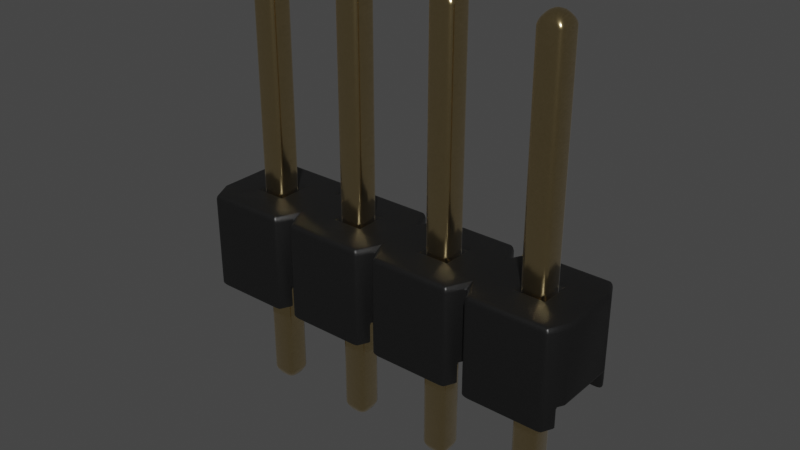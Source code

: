 # Source: PinHeader_1x4_P2.54mm_Drill1.1mm.blend  (saved by Blender 4.1.23; exported with 4.5.12 LTS)
import bpy
from mathutils import Matrix  # noqa: F401  (used for matrix-valued properties, if any)

bpy.ops.wm.read_factory_settings(use_empty=True)
scene = bpy.context.scene
scene.name = 'Scene'

# ---- collections
col_collection = bpy.data.collections.new('Collection'); scene.collection.children.link(col_collection)

# ---- materials (node trees are filled in below, after node groups)
mat_plastic_chip = bpy.data.materials.new('plastic_chip')
mat_plastic_chip.use_transparent_shadow = False
mat_plastic_chip.preview_render_type = 'CUBE'
mat_metal_goldpins_1 = bpy.data.materials.new('metal_goldpins_1')
mat_metal_goldpins_1.alpha_threshold = 0.0
mat_metal_goldpins_1.use_transparent_shadow = False
mat_metal_goldpins_1.preview_render_type = 'CUBE'
mat_metal_goldpins_1.diffuse_color = (0.5, 0.4018, 0.08046, 1.0)
mat_metal_goldpins_1.specular_color = (0.01, 0.05, 0.01)
mat_metal_goldpins_1.roughness = 0.5

# ---- node groups
ng_auto_smooth = bpy.data.node_groups.new('Auto Smooth', 'GeometryNodeTree')
_s = ng_auto_smooth.interface.new_socket(name='Geometry', in_out='OUTPUT', socket_type='NodeSocketGeometry')
_s = ng_auto_smooth.interface.new_socket(name='Geometry', in_out='INPUT', socket_type='NodeSocketGeometry')
_s = ng_auto_smooth.interface.new_socket(name='Angle', in_out='INPUT', socket_type='NodeSocketFloat')
_s.subtype = 'ANGLE'
_s.min_value = 0.0
_s.max_value = 3.142
ng_auto_smooth.is_modifier = True
_N = ng_auto_smooth.nodes; _L = ng_auto_smooth.links
n0 = _N.new('NodeGroupOutput'); n0.name = 'Group Output'; n0.location = (480, -100)
n1 = _N.new('NodeGroupInput'); n1.name = 'Group Input'; n1.location = (-420, -300)
n2 = _N.new('NodeGroupInput'); n2.name = 'Group Input.001'; n2.location = (-60, -100)
n3 = _N.new('GeometryNodeSetShadeSmooth'); n3.name = 'Set Shade Smooth'; n3.location = (120, -100)
n3.domain = 'EDGE'
n4 = _N.new('GeometryNodeSetShadeSmooth'); n4.name = 'Set Shade Smooth.001'; n4.location = (300, -100)
n5 = _N.new('GeometryNodeInputMeshEdgeAngle'); n5.name = 'Edge Angle'; n5.location = (-420, -220)
n6 = _N.new('GeometryNodeInputEdgeSmooth'); n6.name = 'Is Edge Smooth'; n6.location = (-60, -160)
n7 = _N.new('GeometryNodeInputShadeSmooth'); n7.name = 'Is Face Smooth'; n7.location = (-240, -340)
n8 = _N.new('FunctionNodeBooleanMath'); n8.name = 'Boolean Math'; n8.location = (-60, -220)
n9 = _N.new('FunctionNodeCompare'); n9.name = 'Compare'; n9.location = (-240, -180)
n9.operation = 'LESS_EQUAL'
_L.new(n5.outputs[0], n9.inputs[0])
_L.new(n4.outputs[0], n0.inputs[0])
_L.new(n1.outputs[1], n9.inputs[1])
_L.new(n9.outputs[0], n8.inputs[0])
_L.new(n7.outputs[0], n8.inputs[1])
_L.new(n2.outputs[0], n3.inputs[0])
_L.new(n6.outputs[0], n3.inputs[1])
_L.new(n3.outputs[0], n4.inputs[0])
_L.new(n8.outputs[0], n3.inputs[2])
n0.is_active_output = True

# ---- material node trees
mat_plastic_chip.use_nodes = True; mat_plastic_chip.node_tree.nodes.clear()
_N = mat_plastic_chip.node_tree.nodes; _L = mat_plastic_chip.node_tree.links
n0 = _N.new('ShaderNodeBsdfPrincipled'); n0.name = 'Principled BSDF'; n0.location = (10, 300)
n0.distribution = 'GGX'
n0.subsurface_method = 'BURLEY'
n0.inputs[0].default_value = (0.009312, 0.009312, 0.009312, 1.0)
n0.inputs[1].default_value = 0.1372
n0.inputs[2].default_value = 0.3706
n0.inputs[3].default_value = 1.45
n0.inputs[27].default_value = (0.0, 0.0, 0.0, 1.0)
n0.inputs[28].default_value = 1.0
n1 = _N.new('ShaderNodeOutputMaterial'); n1.name = 'Material Output'; n1.location = (300, 300)
n2 = _N.new('ShaderNodeTexNoise'); n2.name = 'Noise Texture'; n2.location = (-893, 54)
n2.inputs[2].default_value = 200.0
n2.inputs[3].default_value = 3.6
n2.inputs[4].default_value = 0.8375
n3 = _N.new('ShaderNodeBump'); n3.name = 'Bump'; n3.location = (-604, -53)
n3.inputs[0].default_value = 0.08
n3.inputs[1].default_value = 1.0
n3.inputs[2].default_value = 1.0
_L.new(n0.outputs[0], n1.inputs[0])
_L.new(n2.outputs[0], n3.inputs[3])
_L.new(n3.outputs[0], n0.inputs[5])
n1.is_active_output = True
mat_metal_goldpins_1.use_nodes = True; mat_metal_goldpins_1.node_tree.nodes.clear()
_N = mat_metal_goldpins_1.node_tree.nodes; _L = mat_metal_goldpins_1.node_tree.links
n0 = _N.new('ShaderNodeOutputMaterial'); n0.name = 'Material Output'; n0.location = (398, 300)
n1 = _N.new('ShaderNodeBsdfPrincipled'); n1.name = 'Principled BSDF'; n1.location = (108, 300)
n1.distribution = 'GGX'
n1.subsurface_method = 'BURLEY'
n1.inputs[1].default_value = 1.0
n1.inputs[2].default_value = 0.1841
n1.inputs[3].default_value = 1.45
n1.inputs[8].default_value = 1.0
n1.inputs[10].default_value = 0.02727
n1.inputs[13].default_value = 0.475
n1.inputs[20].default_value = 0.2891
n1.inputs[24].default_value = 0.03545
n1.inputs[27].default_value = (0.0, 0.0, 0.0, 1.0)
n1.inputs[28].default_value = 1.0
n2 = _N.new('ShaderNodeMapping'); n2.name = 'Mapping'; n2.location = (-783, 233)
n2.vector_type = 'VECTOR'
n2.inputs[3].default_value = (29.8, 40.0, 1.0)
n3 = _N.new('ShaderNodeTexCoord'); n3.name = 'Texture Coordinate'; n3.location = (-1071, 295)
n4 = _N.new('ShaderNodeTexNoise'); n4.name = 'Noise Texture'; n4.location = (-553, 188)
n4.inputs[3].default_value = 13.2
n4.inputs[4].default_value = 0.8833
n4.inputs[8].default_value = 4.0
n5 = _N.new('ShaderNodeValToRGB'); n5.name = 'ColorRamp'; n5.location = (-286, 264)
while len(n5.color_ramp.elements) > 1: n5.color_ramp.elements.remove(n5.color_ramp.elements[-1])
n5.color_ramp.elements[0].position = 0.3295; n5.color_ramp.elements[0].color = (0.9756, 0.7616, 0.4151, 1.0)
_e = n5.color_ramp.elements.new(0.8); _e.color = (0.2997, 0.2211, 0.05513, 1.0)
n6 = _N.new('ShaderNodeMix'); n6.name = 'Mix'; n6.location = (-62, 180)
n6.data_type = 'RGBA'
n6.inputs[0].default_value = 0.02727
n6.inputs[7].default_value = (0.5518, 0.2626, 0.03915, 1.0)
_L.new(n1.outputs[0], n0.inputs[0])
_L.new(n2.outputs[0], n4.inputs[0])
_L.new(n3.outputs[0], n2.inputs[0])
_L.new(n4.outputs[0], n5.inputs[0])
_L.new(n5.outputs[0], n6.inputs[6])
_L.new(n6.outputs[2], n1.inputs[0])
n0.is_active_output = True

# ---- world
world_world = bpy.data.worlds.new('World'); scene.world = world_world
world_world.use_nodes = True; world_world.node_tree.nodes.clear()
_N = world_world.node_tree.nodes; _L = world_world.node_tree.links
n0 = _N.new('ShaderNodeOutputWorld'); n0.name = 'World Output'; n0.location = (300, 300)
n1 = _N.new('ShaderNodeBackground'); n1.name = 'Background'; n1.location = (10, 300)
n1.inputs[0].default_value = (0.05088, 0.05088, 0.05088, 1.0)
_L.new(n1.outputs[0], n0.inputs[0])
n0.is_active_output = True
world_world.color = (0.05088, 0.05088, 0.05088)
world_world.use_sun_shadow = False
world_world.sun_shadow_jitter_overblur = 0.0

# ---- meshes
me_shape_9_indexedfaceset = bpy.data.meshes.new('SHAPE_9_IndexedFaceSet')
me_shape_9_indexedfaceset.from_pydata([(1.474, -2.98e-08, -0.3543), (0.5984, -2.98e-08, -0.5), (3.5, 1.0, -0.3031), (3.402, 1.0, -0.5), (2.598, 1.0, -0.5), (1.5, 1.0, 0.3031), (2.126, 1.0, -0.126), (1.874, 1.0, 0.126), (0.126, 1.0, -0.126), (0.874, 1.0, -0.126), (0.874, 1.0, 0.126), (2.874, 1.0, -0.126), (3.126, 1.0, 0.126), (0.4744, 0.1969, 0.3543), (-0.5, 0.1969, -0.3031), (0.5, 0.1969, -0.3031), (0.5256, 0.1969, -0.3543), (1.5, 0.1969, -0.3031), (2.474, 0.1969, -0.3543), (2.5, 0.1969, -0.3031), (2.526, 0.1969, -0.3543), (3.474, 0.1969, -0.3543), (3.5, 0.1969, -0.3031), (2.526, 0.1969, 0.3543), (2.474, 0.1969, 0.3543), (0.5256, 0.1969, 0.3543), (1.874, 0.1969, 0.126), (2.126, 0.1969, -0.126), (-0.126, 0.1969, -0.126), (-0.126, 0.1969, 0.126), (3.126, 0.1969, 0.126), (3.126, 0.1969, -0.126), (-0.4016, -2.98e-08, 0.5), (0.4744, -2.98e-08, 0.3543), (0.4016, -2.98e-08, 0.5), (0.5984, -2.98e-08, 0.5), (1.474, -2.98e-08, 0.3543), (3.474, -2.98e-08, 0.3543), (2.526, -2.98e-08, -0.3543), (2.402, -2.98e-08, -0.5), (1.526, -2.98e-08, -0.3543), (0.4016, -2.98e-08, -0.5), (3.5, 0.1969, 0.3031), (3.5, 1.0, 0.3031), (-0.5, 0.1969, 0.3031), (-0.4744, 0.1969, 0.3543), (-0.4744, -2.98e-08, 0.3543), (-0.4016, 1.0, 0.5), (-0.5, 1.0, 0.3031), (0.5, 0.1969, 0.3031), (0.5, 1.0, 0.3031), (0.4016, 1.0, 0.5), (0.5256, -2.98e-08, 0.3543), (1.402, -2.98e-08, 0.5), (1.474, 0.1969, 0.3543), (1.5, 0.1969, 0.3031), (1.402, 1.0, 0.5), (2.474, -2.98e-08, 0.3543), (2.402, -2.98e-08, 0.5), (2.5, 0.1969, 0.3031), (2.402, 1.0, 0.5), (2.526, -2.98e-08, 0.3543), (2.598, 1.0, 0.5), (2.5, 1.0, 0.3031), (3.402, -2.98e-08, 0.5), (3.474, 0.1969, 0.3543), (-0.5, 1.0, -0.3031), (-0.4016, 1.0, -0.5), (-0.4016, -2.98e-08, -0.5), (0.5984, 1.0, -0.5), (0.5, 1.0, -0.3031), (0.4016, 1.0, -0.5), (1.598, 1.0, -0.5), (1.5, 1.0, -0.3031), (1.402, -2.98e-08, -0.5), (1.402, 1.0, -0.5), (2.5, 1.0, -0.3031), (2.598, -2.98e-08, -0.5), (3.474, -2.98e-08, -0.3543), (3.402, -2.98e-08, -0.5), (0.126, 0.1969, 0.126), (0.126, 1.0, 0.126), (-0.126, 1.0, 0.126), (-0.126, 1.0, -0.126), (0.126, 0.1969, -0.126), (2.402, 1.0, -0.5), (1.598, -2.98e-08, -0.5), (2.598, -2.98e-08, 0.5), (3.402, 1.0, 0.5), (1.598, -2.98e-08, 0.5), (1.598, 1.0, 0.5), (0.5984, 1.0, 0.5), (1.526, 0.1969, 0.3543), (1.526, -2.98e-08, 0.3543), (-0.4744, -2.98e-08, -0.3543), (0.4744, -2.98e-08, -0.3543), (0.4744, 0.1969, -0.3543), (-0.4744, 0.1969, -0.3543), (0.5256, -2.98e-08, -0.3543), (1.474, 0.1969, -0.3543), (2.474, -2.98e-08, -0.3543), (1.526, 0.1969, -0.3543), (1.126, 0.1969, 0.126), (1.126, 1.0, 0.126), (1.126, 1.0, -0.126), (1.126, 0.1969, -0.126), (0.874, 0.1969, 0.126), (0.874, 0.1969, -0.126), (2.126, 1.0, 0.126), (2.126, 0.1969, 0.126), (1.874, 0.1969, -0.126), (1.874, 1.0, -0.126), (2.874, 1.0, 0.126), (2.874, 0.1969, 0.126), (3.126, 1.0, -0.126), (2.874, 0.1969, -0.126), (-0.126, -1.102, -0.126), (-0.126, -1.102, 0.126), (-0.04724, 3.362, 0.04724), (0.04724, 3.362, 0.04724), (-0.04724, 3.362, -0.04724), (0.126, -1.102, -0.126), (0.126, -1.102, 0.126), (0.126, 3.283, 0.126), (-0.126, 3.283, 0.126), (0.04724, 3.362, -0.04724), (0.126, 3.283, -0.126), (-0.126, 3.283, -0.126), (0.04724, -1.181, -0.04724), (-0.04724, -1.181, 0.04724), (-0.04724, -1.181, -0.04724), (0.04724, -1.181, 0.04724), (1.047, -1.181, -0.04724), (1.047, -1.181, 0.04724), (0.874, -1.102, -0.126), (0.9528, 3.362, 0.04724), (0.9528, 3.362, -0.04724), (0.874, 3.283, -0.126), (1.126, 3.283, 0.126), (0.874, 3.283, 0.126), (1.047, 3.362, 0.04724), (1.126, 3.283, -0.126), (1.047, 3.362, -0.04724), (1.126, -1.102, -0.126), (1.126, -1.102, 0.126), (0.874, -1.102, 0.126), (0.9528, -1.181, -0.04724), (0.9528, -1.181, 0.04724), (1.953, -1.181, -0.04724), (2.047, -1.181, -0.04724), (1.874, 3.283, -0.126), (1.953, 3.362, 0.04724), (1.953, 3.362, -0.04724), (1.874, -1.102, -0.126), (2.126, -1.102, -0.126), (2.126, -1.102, 0.126), (1.874, 3.283, 0.126), (2.047, 3.362, 0.04724), (2.126, 3.283, -0.126), (2.126, 3.283, 0.126), (2.047, 3.362, -0.04724), (2.047, -1.181, 0.04724), (1.953, -1.181, 0.04724), (1.874, -1.102, 0.126), (2.953, -1.181, -0.04724), (2.874, -1.102, 0.126), (2.953, 3.362, 0.04724), (3.126, -1.102, 0.126), (3.126, 3.283, 0.126), (2.874, 3.283, -0.126), (3.126, 3.283, -0.126), (3.126, -1.102, -0.126), (2.874, 3.283, 0.126), (3.047, 3.362, 0.04724), (3.047, 3.362, -0.04724), (2.953, 3.362, -0.04724), (2.874, -1.102, -0.126), (3.047, -1.181, -0.04724), (3.047, -1.181, 0.04724), (2.953, -1.181, 0.04724)], [], [(0, 98, 1), (74, 0, 1), (83, 67, 66), (8, 71, 67), (8, 67, 83), (82, 66, 48), (82, 83, 66), (47, 82, 48), (70, 71, 8), (81, 82, 47), (9, 69, 70), (50, 8, 81), (50, 70, 8), (51, 81, 47), (51, 50, 81), (104, 75, 69), (104, 69, 9), (10, 9, 70), (10, 70, 50), (91, 10, 50), (73, 75, 104), (103, 10, 91), (103, 73, 104), (111, 72, 73), (5, 73, 103), (56, 103, 91), (56, 5, 103), (6, 85, 72), (6, 72, 111), (7, 111, 73), (7, 73, 5), (90, 7, 5), (76, 85, 6), (11, 4, 76), (63, 76, 6), (63, 6, 108), (60, 7, 90), (60, 63, 108), (60, 108, 7), (114, 3, 4), (114, 4, 11), (112, 76, 63), (112, 11, 76), (62, 112, 63), (2, 3, 114), (12, 2, 114), (43, 2, 12), (88, 112, 62), (88, 43, 12), (88, 12, 112), (29, 45, 44), (14, 29, 44), (80, 45, 29), (28, 14, 97), (28, 29, 14), (13, 45, 80), (49, 13, 80), (84, 28, 97), (106, 25, 49), (15, 80, 84), (15, 49, 80), (15, 106, 49), (96, 84, 97), (96, 15, 84), (102, 25, 106), (107, 15, 16), (107, 106, 15), (54, 25, 102), (55, 54, 102), (105, 107, 16), (26, 92, 55), (17, 102, 105), (17, 55, 102), (99, 105, 16), (99, 17, 105), (109, 92, 26), (110, 17, 101), (110, 26, 55), (110, 55, 17), (24, 92, 109), (59, 24, 109), (113, 23, 59), (19, 59, 109), (19, 109, 27), (18, 27, 110), (18, 19, 27), (18, 110, 101), (115, 113, 59), (115, 59, 19), (115, 19, 20), (65, 23, 113), (65, 113, 30), (42, 65, 30), (31, 115, 20), (22, 42, 30), (22, 30, 31), (21, 22, 31), (21, 31, 20), (33, 32, 46), (33, 34, 32), (36, 35, 52), (36, 53, 35), (57, 89, 93), (57, 58, 89), (37, 87, 61), (37, 64, 87), (78, 38, 77), (79, 78, 77), (39, 100, 40), (39, 40, 86), (41, 95, 94), (41, 94, 68), (43, 22, 2), (43, 42, 22), (48, 66, 14), (48, 14, 44), (45, 46, 32), (48, 44, 45), (47, 48, 45), (47, 45, 32), (13, 34, 33), (51, 34, 13), (50, 13, 49), (50, 51, 13), (25, 52, 35), (50, 49, 25), (91, 50, 25), (91, 25, 35), (54, 53, 36), (56, 53, 54), (5, 54, 55), (5, 56, 54), (92, 93, 89), (5, 55, 92), (90, 5, 92), (90, 92, 89), (24, 58, 57), (60, 58, 24), (63, 24, 59), (63, 60, 24), (23, 61, 87), (63, 59, 23), (62, 63, 23), (62, 23, 87), (65, 64, 37), (88, 64, 65), (43, 65, 42), (43, 88, 65), (97, 68, 94), (67, 68, 97), (66, 97, 14), (66, 67, 97), (16, 1, 98), (69, 1, 16), (70, 16, 15), (70, 69, 16), (96, 95, 41), (70, 15, 96), (71, 70, 96), (71, 96, 41), (101, 86, 40), (72, 86, 101), (73, 101, 17), (73, 72, 101), (99, 0, 74), (73, 17, 99), (75, 73, 99), (75, 99, 74), (20, 77, 38), (4, 77, 20), (76, 20, 19), (76, 4, 20), (18, 100, 39), (76, 19, 18), (85, 76, 18), (85, 18, 39), (21, 78, 79), (2, 22, 21), (3, 2, 21), (3, 21, 79), (81, 8, 84), (81, 84, 80), (82, 81, 80), (82, 80, 29), (83, 82, 29), (83, 29, 28), (8, 83, 28), (8, 28, 84), (4, 3, 79), (4, 79, 77), (72, 85, 39), (72, 39, 86), (69, 75, 74), (69, 74, 1), (67, 71, 41), (67, 41, 68), (64, 88, 62), (64, 62, 87), (58, 60, 90), (58, 90, 89), (53, 56, 91), (53, 91, 35), (34, 51, 47), (34, 47, 32), (33, 46, 45), (13, 33, 45), (36, 52, 25), (54, 36, 25), (57, 93, 92), (24, 57, 92), (37, 61, 23), (65, 37, 23), (95, 96, 97), (95, 97, 94), (0, 99, 16), (0, 16, 98), (18, 101, 40), (100, 18, 40), (21, 20, 38), (78, 21, 38), (103, 104, 105), (103, 105, 102), (10, 103, 102), (10, 102, 106), (9, 10, 106), (9, 106, 107), (104, 9, 107), (104, 107, 105), (108, 6, 27), (108, 27, 109), (7, 108, 109), (7, 109, 26), (111, 7, 26), (111, 26, 110), (6, 111, 110), (6, 110, 27), (12, 114, 31), (12, 31, 30), (112, 12, 30), (112, 30, 113), (11, 112, 113), (11, 113, 115), (114, 11, 115), (114, 115, 31), (151, 157, 160, 152), (118, 119, 125, 120), (124, 123, 119, 118), (150, 156, 151, 152), (144, 145, 147, 133), (169, 170, 171, 176), (131, 128, 121, 122), (148, 149, 161, 162), (143, 132, 146, 134), (138, 144, 143, 141), (117, 124, 127, 116), (126, 125, 119, 123), (161, 155, 163, 162), (178, 177, 171, 167), (133, 132, 143, 144), (121, 128, 130, 116), (153, 154, 149, 148), (122, 117, 129, 131), (164, 179, 165, 176), (139, 138, 140, 135), (165, 172, 169, 176), (142, 141, 137, 136), (167, 168, 172, 165), (169, 172, 166, 175), (135, 140, 142, 136), (127, 126, 121, 116), (171, 177, 164, 176), (130, 129, 117, 116), (172, 168, 173, 166), (148, 162, 163, 153), (137, 139, 135, 136), (145, 139, 137, 134), (144, 138, 139, 145), (146, 132, 133, 147), (122, 123, 124, 117), (166, 173, 174, 175), (130, 128, 131, 129), (168, 167, 171, 170), (123, 122, 121, 126), (159, 155, 154, 158), (156, 159, 157, 151), (150, 158, 154, 153), (155, 161, 149, 154), (160, 158, 150, 152), (164, 177, 178, 179), (155, 159, 156, 163), (158, 160, 157, 159), (163, 156, 150, 153), (170, 174, 173, 168), (125, 126, 127, 120), (137, 141, 143, 134), (146, 147, 145, 134), (174, 170, 169, 175), (167, 165, 179, 178), (141, 142, 140, 138), (127, 124, 118, 120)])
me_shape_9_indexedfaceset.polygons.foreach_set('use_smooth', [True] * 300)
me_shape_9_indexedfaceset.polygons.foreach_set('material_index', [0, 0, 0, 0, 0, 0, 0, 0, 0, 0, 0, 0, 0, 0, 0, 0, 0, 0, 0, 0, 0, 0, 0, 0, 0, 0, 0, 0, 0, 0, 0, 0, 0, 0, 0, 0, 0, 0, 0, 0, 0, 0, 0, 0, 0, 0, 0, 0, 0, 0, 0, 0, 0, 0, 0, 0, 0, 0, 0, 0, 0, 0, 0, 0, 0, 0, 0, 0, 0, 0, 0, 0, 0, 0, 0, 0, 0, 0, 0, 0, 0, 0, 0, 0, 0, 0, 0, 0, 0, 0, 0, 0, 0, 0, 0, 0, 0, 0, 0, 0, 0, 0, 0, 0, 0, 0, 0, 0, 0, 0, 0, 0, 0, 0, 0, 0, 0, 0, 0, 0, 0, 0, 0, 0, 0, 0, 0, 0, 0, 0, 0, 0, 0, 0, 0, 0, 0, 0, 0, 0, 0, 0, 0, 0, 0, 0, 0, 0, 0, 0, 0, 0, 0, 0, 0, 0, 0, 0, 0, 0, 0, 0, 0, 0, 0, 0, 0, 0, 0, 0, 0, 0, 0, 0, 0, 0, 0, 0, 0, 0, 0, 0, 0, 0, 0, 0, 0, 0, 0, 0, 0, 0, 0, 0, 0, 0, 0, 0, 0, 0, 0, 0, 0, 0, 0, 0, 0, 0, 0, 0, 0, 0, 0, 0, 0, 0, 0, 0, 0, 0, 0, 0, 0, 0, 0, 0, 0, 0, 0, 0, 0, 0, 0, 0, 0, 0, 0, 0, 0, 0, 0, 0, 0, 0, 1, 1, 1, 1, 1, 1, 1, 1, 1, 1, 1, 1, 1, 1, 1, 1, 1, 1, 1, 1, 1, 1, 1, 1, 1, 1, 1, 1, 1, 1, 1, 1, 1, 1, 1, 1, 1, 1, 1, 1, 1, 1, 1, 1, 1, 1, 1, 1, 1, 1, 1, 1, 1, 1, 1, 1])
_k = set([(116, 127), (117, 124), (121, 126), (122, 123), (134, 137), (138, 144), (139, 145), (141, 143), (150, 153), (154, 158), (155, 159), (156, 163), (165, 172), (167, 168), (169, 176), (170, 171)])
me_shape_9_indexedfaceset.attributes.new('sharp_edge', 'BOOLEAN', 'EDGE').data.foreach_set('value', [ (min(e.vertices), max(e.vertices)) in _k for e in me_shape_9_indexedfaceset.edges])
_uv = me_shape_9_indexedfaceset.uv_layers.new(name='UVMap')
_uv.uv.foreach_set('vector', [1.0, 1.0, 0.0, 1.0, 0.07676, 0.0, 0.9232, 0.0, 1.0, 1.0, 0.07676, 0.0, 0.0935, 0.374, 0.02461, 0.0, 0.0, 0.1969, 0.1565, 0.374, 0.2254, 0.0, 0.02461, 0.0, 0.1565, 0.374, 0.02461, 0.0, 0.0935, 0.374, 0.0935, 0.626, 0.0, 0.1969, 0.0, 0.8031, 0.0935, 0.626, 0.0935, 0.374, 0.0, 0.1969, 0.02461, 1.0, 0.0935, 0.626, 0.0, 0.8031, 0.25, 0.1969, 0.2254, 0.0, 0.1565, 0.374, 0.1565, 0.626, 0.0935, 0.626, 0.02461, 1.0, 0.3435, 0.374, 0.2746, 0.0, 0.25, 0.1969, 0.25, 0.8031, 0.1565, 0.374, 0.1565, 0.626, 0.25, 0.8031, 0.25, 0.1969, 0.1565, 0.374, 0.2254, 1.0, 0.1565, 0.626, 0.02461, 1.0, 0.2254, 1.0, 0.25, 0.8031, 0.1565, 0.626, 0.4065, 0.374, 0.4754, 0.0, 0.2746, 0.0, 0.4065, 0.374, 0.2746, 0.0, 0.3435, 0.374, 0.3435, 0.626, 0.3435, 0.374, 0.25, 0.1969, 0.3435, 0.626, 0.25, 0.1969, 0.25, 0.8031, 0.2746, 1.0, 0.3435, 0.626, 0.25, 0.8031, 0.5, 0.1969, 0.4754, 0.0, 0.4065, 0.374, 0.4065, 0.626, 0.3435, 0.626, 0.2746, 1.0, 0.4065, 0.626, 0.5, 0.1969, 0.4065, 0.374, 0.5935, 0.374, 0.5246, 0.0, 0.5, 0.1969, 0.5, 0.8031, 0.5, 0.1969, 0.4065, 0.626, 0.4754, 1.0, 0.4065, 0.626, 0.2746, 1.0, 0.4754, 1.0, 0.5, 0.8031, 0.4065, 0.626, 0.6565, 0.374, 0.7254, 0.0, 0.5246, 0.0, 0.6565, 0.374, 0.5246, 0.0, 0.5935, 0.374, 0.5935, 0.626, 0.5935, 0.374, 0.5, 0.1969, 0.5935, 0.626, 0.5, 0.1969, 0.5, 0.8031, 0.5246, 1.0, 0.5935, 0.626, 0.5, 0.8031, 0.75, 0.1969, 0.7254, 0.0, 0.6565, 0.374, 0.8435, 0.374, 0.7746, 0.0, 0.75, 0.1969, 0.75, 0.8031, 0.75, 0.1969, 0.6565, 0.374, 0.75, 0.8031, 0.6565, 0.374, 0.6565, 0.626, 0.7254, 1.0, 0.5935, 0.626, 0.5246, 1.0, 0.7254, 1.0, 0.75, 0.8031, 0.6565, 0.626, 0.7254, 1.0, 0.6565, 0.626, 0.5935, 0.626, 0.9065, 0.374, 0.9754, 0.0, 0.7746, 0.0, 0.9065, 0.374, 0.7746, 0.0, 0.8435, 0.374, 0.8435, 0.626, 0.75, 0.1969, 0.75, 0.8031, 0.8435, 0.626, 0.8435, 0.374, 0.75, 0.1969, 0.7746, 1.0, 0.8435, 0.626, 0.75, 0.8031, 1.0, 0.1969, 0.9754, 0.0, 0.9065, 0.374, 0.9065, 0.626, 1.0, 0.1969, 0.9065, 0.374, 1.0, 0.8031, 1.0, 0.1969, 0.9065, 0.626, 0.9754, 1.0, 0.8435, 0.626, 0.7746, 1.0, 0.9754, 1.0, 1.0, 0.8031, 0.9065, 0.626, 0.9754, 1.0, 0.9065, 0.626, 0.8435, 0.626, 0.0935, 0.6778, 0.006398, 1.0, 0.0, 0.9278, 0.0, 0.07222, 0.0935, 0.6778, 0.0, 0.9278, 0.1565, 0.6778, 0.006398, 1.0, 0.0935, 0.6778, 0.0935, 0.3222, 0.0, 0.07222, 0.006398, 0.0, 0.0935, 0.3222, 0.0935, 0.6778, 0.0, 0.07222, 0.2436, 1.0, 0.006398, 1.0, 0.1565, 0.6778, 0.25, 0.9278, 0.2436, 1.0, 0.1565, 0.6778, 0.1565, 0.3222, 0.0935, 0.3222, 0.006398, 0.0, 0.3435, 0.6778, 0.2564, 1.0, 0.25, 0.9278, 0.25, 0.07222, 0.1565, 0.6778, 0.1565, 0.3222, 0.25, 0.07222, 0.25, 0.9278, 0.1565, 0.6778, 0.25, 0.07222, 0.3435, 0.6778, 0.25, 0.9278, 0.2436, 0.0, 0.1565, 0.3222, 0.006398, 0.0, 0.2436, 0.0, 0.25, 0.07222, 0.1565, 0.3222, 0.4065, 0.6778, 0.2564, 1.0, 0.3435, 0.6778, 0.3435, 0.3222, 0.25, 0.07222, 0.2564, 0.0, 0.3435, 0.3222, 0.3435, 0.6778, 0.25, 0.07222, 0.4936, 1.0, 0.2564, 1.0, 0.4065, 0.6778, 0.5, 0.9278, 0.4936, 1.0, 0.4065, 0.6778, 0.4065, 0.3222, 0.3435, 0.3222, 0.2564, 0.0, 0.5935, 0.6778, 0.5064, 1.0, 0.5, 0.9278, 0.5, 0.07222, 0.4065, 0.6778, 0.4065, 0.3222, 0.5, 0.07222, 0.5, 0.9278, 0.4065, 0.6778, 0.4936, 0.0, 0.4065, 0.3222, 0.2564, 0.0, 0.4936, 0.0, 0.5, 0.07222, 0.4065, 0.3222, 0.6565, 0.6778, 0.5064, 1.0, 0.5935, 0.6778, 0.5935, 0.3222, 0.5, 0.07222, 0.5064, 0.0, 0.5935, 0.3222, 0.5935, 0.6778, 0.5, 0.9278, 0.5935, 0.3222, 0.5, 0.9278, 0.5, 0.07222, 0.7436, 1.0, 0.5064, 1.0, 0.6565, 0.6778, 0.75, 0.9278, 0.7436, 1.0, 0.6565, 0.6778, 0.8435, 0.6778, 0.7564, 1.0, 0.75, 0.9278, 0.75, 0.07222, 0.75, 0.9278, 0.6565, 0.6778, 0.75, 0.07222, 0.6565, 0.6778, 0.6565, 0.3222, 0.7436, 0.0, 0.6565, 0.3222, 0.5935, 0.3222, 0.7436, 0.0, 0.75, 0.07222, 0.6565, 0.3222, 0.7436, 0.0, 0.5935, 0.3222, 0.5064, 0.0, 0.8435, 0.3222, 0.8435, 0.6778, 0.75, 0.9278, 0.8435, 0.3222, 0.75, 0.9278, 0.75, 0.07222, 0.8435, 0.3222, 0.75, 0.07222, 0.7564, 0.0, 0.9936, 1.0, 0.7564, 1.0, 0.8435, 0.6778, 0.9936, 1.0, 0.8435, 0.6778, 0.9065, 0.6778, 1.0, 0.9278, 0.9936, 1.0, 0.9065, 0.6778, 0.9065, 0.3222, 0.8435, 0.3222, 0.7564, 0.0, 1.0, 0.07222, 1.0, 0.9278, 0.9065, 0.6778, 1.0, 0.07222, 0.9065, 0.6778, 0.9065, 0.3222, 0.9936, 0.0, 1.0, 0.07222, 0.9065, 0.3222, 0.9936, 0.0, 0.9065, 0.3222, 0.7564, 0.0, 1.0, 0.0, 0.07676, 1.0, 0.0, 0.0, 1.0, 0.0, 0.9232, 1.0, 0.07676, 1.0, 1.0, 0.0, 0.07676, 1.0, 0.0, 0.0, 1.0, 0.0, 0.9232, 1.0, 0.07676, 1.0, 1.0, 0.0, 0.07676, 1.0, 0.0, 0.0, 1.0, 0.0, 0.9232, 1.0, 0.07676, 1.0, 1.0, 0.0, 0.07676, 1.0, 0.0, 0.0, 1.0, 0.0, 0.9232, 1.0, 0.07676, 1.0, 1.0, 1.0, 0.0, 1.0, 0.07676, 0.0, 0.9232, 0.0, 1.0, 1.0, 0.07676, 0.0, 0.9232, 0.0, 1.0, 1.0, 0.0, 1.0, 0.9232, 0.0, 0.0, 1.0, 0.07676, 0.0, 0.9232, 0.0, 1.0, 1.0, 0.0, 1.0, 0.9232, 0.0, 0.0, 1.0, 0.07676, 0.0, 1.0, 1.0, 0.0, 0.0, 1.0, 0.0, 1.0, 1.0, 0.0, 1.0, 0.0, 0.0, 1.0, 1.0, 1.0, 0.0, 0.0, 0.0, 1.0, 1.0, 0.0, 0.0, 0.0, 1.0, 0.1969, 0.26, 0.0, 0.26, 0.0, 1.0, 1.0, 0.0, 0.1969, 0.0, 0.1969, 0.26, 1.0, 1.0, 1.0, 0.0, 0.1969, 0.26, 1.0, 1.0, 0.1969, 0.26, 0.0, 1.0, 0.1969, 0.26, 0.0, 1.0, 0.0, 0.26, 1.0, 1.0, 0.0, 1.0, 0.1969, 0.26, 1.0, 0.0, 0.1969, 0.26, 0.1969, 0.0, 1.0, 0.0, 1.0, 1.0, 0.1969, 0.26, 0.1969, 0.26, 0.0, 0.26, 0.0, 1.0, 1.0, 0.0, 0.1969, 0.0, 0.1969, 0.26, 1.0, 1.0, 1.0, 0.0, 0.1969, 0.26, 1.0, 1.0, 0.1969, 0.26, 0.0, 1.0, 0.1969, 0.26, 0.0, 1.0, 0.0, 0.26, 1.0, 1.0, 0.0, 1.0, 0.1969, 0.26, 1.0, 0.0, 0.1969, 0.26, 0.1969, 0.0, 1.0, 0.0, 1.0, 1.0, 0.1969, 0.26, 0.1969, 0.26, 0.0, 0.26, 0.0, 1.0, 1.0, 0.0, 0.1969, 0.0, 0.1969, 0.26, 1.0, 1.0, 1.0, 0.0, 0.1969, 0.26, 1.0, 1.0, 0.1969, 0.26, 0.0, 1.0, 0.1969, 0.26, 0.0, 1.0, 0.0, 0.26, 1.0, 1.0, 0.0, 1.0, 0.1969, 0.26, 1.0, 0.0, 0.1969, 0.26, 0.1969, 0.0, 1.0, 0.0, 1.0, 1.0, 0.1969, 0.26, 0.1969, 0.26, 0.0, 0.26, 0.0, 1.0, 1.0, 0.0, 0.1969, 0.0, 0.1969, 0.26, 1.0, 1.0, 1.0, 0.0, 0.1969, 0.26, 1.0, 1.0, 0.1969, 0.26, 0.0, 1.0, 0.1969, 0.26, 0.0, 1.0, 0.0, 0.26, 1.0, 1.0, 0.0, 1.0, 0.1969, 0.26, 1.0, 0.0, 0.1969, 0.26, 0.1969, 0.0, 1.0, 0.0, 1.0, 1.0, 0.1969, 0.26, 0.1969, 0.74, 0.0, 0.0, 0.0, 0.74, 1.0, 0.0, 0.0, 0.0, 0.1969, 0.74, 1.0, 1.0, 0.1969, 0.74, 0.1969, 1.0, 1.0, 1.0, 1.0, 0.0, 0.1969, 0.74, 0.1969, 0.74, 0.0, 0.0, 0.0, 0.74, 1.0, 0.0, 0.0, 0.0, 0.1969, 0.74, 1.0, 1.0, 0.1969, 0.74, 0.1969, 1.0, 1.0, 1.0, 1.0, 0.0, 0.1969, 0.74, 0.1969, 0.74, 0.0, 0.74, 0.0, 0.0, 1.0, 1.0, 0.1969, 1.0, 0.1969, 0.74, 1.0, 0.0, 1.0, 1.0, 0.1969, 0.74, 1.0, 0.0, 0.1969, 0.74, 0.0, 0.0, 0.1969, 0.74, 0.0, 0.0, 0.0, 0.74, 1.0, 0.0, 0.0, 0.0, 0.1969, 0.74, 1.0, 1.0, 0.1969, 0.74, 0.1969, 1.0, 1.0, 1.0, 1.0, 0.0, 0.1969, 0.74, 0.1969, 0.74, 0.0, 0.74, 0.0, 0.0, 1.0, 1.0, 0.1969, 1.0, 0.1969, 0.74, 1.0, 0.0, 1.0, 1.0, 0.1969, 0.74, 1.0, 0.0, 0.1969, 0.74, 0.0, 0.0, 0.1969, 0.74, 0.0, 0.0, 0.0, 0.74, 1.0, 0.0, 0.0, 0.0, 0.1969, 0.74, 1.0, 1.0, 0.1969, 0.74, 0.1969, 1.0, 1.0, 1.0, 1.0, 0.0, 0.1969, 0.74, 0.1969, 0.74, 0.0, 0.74, 0.0, 0.0, 1.0, 1.0, 0.1969, 1.0, 0.1969, 0.74, 1.0, 0.0, 1.0, 1.0, 0.1969, 0.74, 1.0, 0.0, 0.1969, 0.74, 0.0, 0.0, 0.1969, 0.74, 0.0, 0.74, 0.0, 0.0, 1.0, 1.0, 0.1969, 1.0, 0.1969, 0.74, 1.0, 0.0, 1.0, 1.0, 0.1969, 0.74, 1.0, 0.0, 0.1969, 0.74, 0.0, 0.0, 1.0, 1.0, 1.0, 0.0, 0.0, 0.0, 1.0, 1.0, 0.0, 0.0, 0.0, 1.0, 1.0, 0.0, 1.0, 1.0, 0.0, 1.0, 1.0, 0.0, 0.0, 1.0, 0.0, 0.0, 1.0, 0.0, 1.0, 1.0, 0.0, 1.0, 1.0, 0.0, 0.0, 1.0, 0.0, 0.0, 1.0, 1.0, 1.0, 0.0, 0.0, 0.0, 1.0, 1.0, 0.0, 0.0, 0.0, 1.0, 1.0, 0.0, 1.0, 1.0, 0.0, 1.0, 1.0, 0.0, 0.0, 1.0, 0.0, 0.0, 1.0, 0.0, 1.0, 1.0, 0.0, 1.0, 1.0, 0.0, 0.0, 1.0, 0.0, 0.0, 1.0, 0.0, 1.0, 1.0, 0.0, 1.0, 1.0, 0.0, 0.0, 1.0, 0.0, 0.0, 1.0, 0.0, 1.0, 1.0, 0.0, 1.0, 1.0, 0.0, 0.0, 1.0, 0.0, 0.0, 0.0, 1.0, 1.0, 1.0, 1.0, 0.0, 0.0, 1.0, 1.0, 0.0, 0.0, 0.0, 0.0, 1.0, 1.0, 1.0, 1.0, 0.0, 0.0, 1.0, 1.0, 0.0, 0.0, 0.0, 0.0, 1.0, 1.0, 1.0, 1.0, 0.0, 0.0, 1.0, 1.0, 0.0, 0.0, 0.0, 0.0, 1.0, 1.0, 1.0, 1.0, 0.0, 0.0, 1.0, 1.0, 0.0, 0.0, 0.0, 1.0, 0.0, 0.0, 0.0, 0.0, 1.0, 1.0, 1.0, 1.0, 0.0, 0.0, 1.0, 1.0, 0.0, 0.0, 0.0, 0.0, 1.0, 1.0, 1.0, 1.0, 0.0, 0.0, 1.0, 1.0, 0.0, 0.0, 0.0, 0.0, 1.0, 1.0, 1.0, 1.0, 0.0, 0.0, 1.0, 1.0, 0.0, 0.0, 0.0, 0.0, 1.0, 1.0, 1.0, 1.0, 0.0, 0.0, 1.0, 1.0, 0.0, 1.0, 1.0, 0.0, 1.0, 1.0, 0.0, 0.0, 1.0, 0.0, 0.0, 1.0, 0.0, 1.0, 1.0, 0.0, 1.0, 1.0, 0.0, 0.0, 1.0, 0.0, 0.0, 1.0, 1.0, 0.0, 1.0, 0.0, 0.0, 1.0, 0.0, 1.0, 1.0, 0.0, 0.0, 1.0, 1.0, 0.0, 1.0, 0.0, 0.0, 1.0, 0.0, 1.0, 1.0, 0.0, 0.0, 1.0, 1.0, 1.0, 0.0, 0.0, 0.0, 1.0, 1.0, 0.0, 0.0, 0.0, 1.0, 1.0, 0.0, 1.0, 1.0, 0.0, 1.0, 1.0, 0.0, 0.0, 1.0, 0.0, 0.0, 1.0, 0.0, 1.0, 1.0, 0.0, 1.0, 1.0, 0.0, 0.0, 1.0, 0.0, 0.0, 1.0, 1.0, 1.0, 0.0, 0.0, 0.0, 1.0, 1.0, 0.0, 0.0, 0.0, 1.0, 1.0, 1.0, 1.0, 0.0, 0.0, 0.0, 1.0, 1.0, 0.0, 0.0, 0.0, 1.0, 1.0, 0.0, 1.0, 1.0, 0.0, 1.0, 1.0, 0.0, 0.0, 1.0, 0.0, 0.0, 1.0, 0.0, 1.0, 1.0, 0.0, 1.0, 1.0, 0.0, 0.0, 1.0, 0.0, 0.0, 1.0, 1.0, 1.0, 0.0, 0.0, 0.0, 1.0, 1.0, 0.0, 0.0, 0.0, 1.0, 1.0, 1.0, 1.0, 0.0, 0.0, 0.0, 1.0, 1.0, 0.0, 0.0, 0.0, 1.0, 1.0, 0.0, 1.0, 1.0, 0.0, 1.0, 1.0, 0.0, 0.0, 1.0, 0.0, 0.0, 1.0, 0.0, 1.0, 1.0, 0.0, 1.0, 1.0, 0.0, 0.0, 1.0, 0.0, 0.0, 1.0, 1.0, 1.0, 0.0, 0.0, 0.0, 1.0, 1.0, 0.0, 0.0, 0.0, 1.0, 0.0, 1.0, 1.0, 1.0, 1.0, 0.0, 0.0, 0.0, 0.0, 1.0, 1.0, 1.0, 1.0, 0.0, 0.0, 0.0, 0.0, 1.0, 1.0, 1.0, 0.6875, 0.0, 0.3125, 0.0, 0.0, 0.0, 1.0, 0.0, 0.6875, 1.0, 0.3125, 1.0, 1.0, 1.0, 0.0, 1.0, 0.3125, 0.0, 0.6875, 0.0, 0.0, 0.0, 0.0, 1.0, 1.0, 1.0, 1.0, 0.0, 0.6875, 0.0, 0.3125, 0.0, 0.0, 1.0, 1.0, 1.0, 0.0, 0.0, 1.0, 0.0, 1.0, 1.0, 0.0, 1.0, 1.0, 0.0, 0.6875, 1.0, 0.3125, 1.0, 0.0, 0.0, 0.0, 1.0, 1.0, 1.0, 1.0, 0.0, 0.0, 0.0, 1.0, 1.0, 0.0, 1.0, 0.0, 0.0, 1.0, 0.0, 0.0, 1.0, 0.3125, 0.0, 0.6875, 0.0, 1.0, 1.0, 0.6875, 0.0, 1.0, 1.0, 0.0, 1.0, 0.3125, 0.0, 0.6875, 0.0, 0.3125, 0.0, 0.0, 1.0, 1.0, 1.0, 0.6875, 0.0, 0.3125, 0.0, 0.0, 1.0, 1.0, 1.0, 1.0, 0.0, 0.6875, 1.0, 0.3125, 1.0, 0.0, 0.0, 0.0, 0.0, 1.0, 0.0, 0.6875, 1.0, 0.3125, 1.0, 1.0, 1.0, 0.0, 1.0, 0.3125, 0.0, 0.6875, 0.0, 0.3125, 1.0, 0.6875, 1.0, 1.0, 0.0, 0.0, 0.0, 0.0, 1.0, 1.0, 1.0, 0.6875, 0.0, 0.3125, 0.0, 1.0, 1.0, 0.0, 1.0, 0.0, 0.0, 1.0, 0.0, 0.6875, 1.0, 1.0, 0.0, 0.0, 0.0, 0.3125, 1.0, 1.0, 1.0, 0.0, 1.0, 0.0, 0.0, 1.0, 0.0, 0.0, 0.0, 1.0, 0.0, 0.6875, 1.0, 0.3125, 1.0, 0.0, 1.0, 1.0, 1.0, 1.0, 0.0, 0.0, 0.0, 0.0, 0.0, 0.0, 1.0, 1.0, 1.0, 1.0, 0.0, 1.0, 0.0, 0.6875, 1.0, 0.3125, 1.0, 0.0, 0.0, 0.3125, 1.0, 0.6875, 1.0, 1.0, 0.0, 0.0, 0.0, 0.0, 1.0, 1.0, 1.0, 0.6875, 0.0, 0.3125, 0.0, 0.3125, 1.0, 0.6875, 1.0, 1.0, 0.0, 0.0, 0.0, 0.0, 0.0, 1.0, 0.0, 0.6875, 1.0, 0.3125, 1.0, 1.0, 1.0, 0.0, 1.0, 0.0, 0.0, 1.0, 0.0, 1.0, 1.0, 0.0, 1.0, 0.0, 0.0, 1.0, 0.0, 0.0, 0.0, 1.0, 0.0, 1.0, 1.0, 0.0, 1.0, 1.0, 1.0, 0.0, 1.0, 0.0, 0.0, 1.0, 0.0, 0.0, 1.0, 1.0, 1.0, 1.0, 0.0, 0.0, 0.0, 0.0, 0.0, 1.0, 0.0, 1.0, 1.0, 0.0, 1.0, 0.0, 1.0, 1.0, 1.0, 1.0, 0.0, 0.0, 0.0, 0.0, 1.0, 1.0, 1.0, 1.0, 0.0, 0.0, 0.0, 0.0, 1.0, 1.0, 1.0, 1.0, 0.0, 0.0, 0.0, 0.0, 1.0, 1.0, 1.0, 0.6875, 0.0, 0.3125, 0.0, 0.0, 0.0, 0.0, 1.0, 1.0, 1.0, 1.0, 0.0, 1.0, 1.0, 0.6875, 0.0, 0.3125, 0.0, 0.0, 1.0, 0.6875, 1.0, 1.0, 0.0, 0.0, 0.0, 0.3125, 1.0, 0.0, 0.0, 1.0, 0.0, 1.0, 1.0, 0.0, 1.0, 1.0, 1.0, 0.0, 1.0, 0.0, 0.0, 1.0, 0.0, 0.0, 1.0, 0.3125, 0.0, 0.6875, 0.0, 1.0, 1.0, 1.0, 1.0, 0.0, 1.0, 0.0, 0.0, 1.0, 0.0, 0.0, 1.0, 0.3125, 0.0, 0.6875, 0.0, 1.0, 1.0, 0.6875, 1.0, 1.0, 0.0, 0.0, 0.0, 0.3125, 1.0, 0.0, 0.0, 0.0, 1.0, 1.0, 1.0, 1.0, 0.0, 0.3125, 1.0, 0.6875, 1.0, 1.0, 0.0, 0.0, 0.0, 0.6875, 1.0, 1.0, 0.0, 0.0, 0.0, 0.3125, 1.0, 1.0, 1.0, 0.0, 1.0, 0.3125, 0.0, 0.6875, 0.0, 0.0, 1.0, 0.3125, 0.0, 0.6875, 0.0, 1.0, 1.0, 0.0, 0.0, 1.0, 0.0, 0.6875, 1.0, 0.3125, 1.0])
me_shape_9_indexedfaceset.materials.append(mat_plastic_chip)
me_shape_9_indexedfaceset.materials.append(mat_metal_goldpins_1)
me_shape_9_indexedfaceset.update()

# ---- objects
ob_shape_9_indexedfaceset = bpy.data.objects.new('SHAPE_9_IndexedFaceSet', me_shape_9_indexedfaceset)

# ---- transforms, parenting, visibility, modifiers, constraints
ob_shape_9_indexedfaceset.location = (-2.384e-07, -7.105e-15, 1.192e-07)
ob_shape_9_indexedfaceset.rotation_euler = (1.571, -0.0, -0.0)
ob_shape_9_indexedfaceset.scale = (2.54, 2.54, 2.54)
_m = ob_shape_9_indexedfaceset.modifiers.new('Bevel', 'BEVEL')
_m.segments = 3
_m = ob_shape_9_indexedfaceset.modifiers.new('Auto Smooth', 'NODES')
_m.node_group = ng_auto_smooth
_gi = [s.identifier for s in ng_auto_smooth.interface.items_tree if s.item_type == 'SOCKET' and s.in_out == 'INPUT']
_m[_gi[1]] = 0.5236  # Angle

# ---- collection membership
col_collection.objects.link(ob_shape_9_indexedfaceset)

# ---- scene / render settings (as saved in the file)
scene.frame_start = 1; scene.frame_end = 250; scene.frame_set(58)
scene.render.engine = 'BLENDER_EEVEE_NEXT'
scene.cycles.sampling_pattern = 'TABULATED_SOBOL'
scene.cycles.use_light_tree = False
scene.eevee.ray_tracing_options.trace_max_roughness = 0.0
scene.view_settings.view_transform = 'Filmic'
bpy.context.view_layer.update()

# ---- added for rendering (the .blend has no active camera and no usable light): camera, sun
cam_auto = bpy.data.cameras.new('AutoCamera')
cam_auto.lens = 50.0
cam_auto.sensor_width = 36.0
cam_auto.clip_end = 1000.0
ob_auto_camera = bpy.data.objects.new('AutoCamera', cam_auto)
scene.collection.objects.link(ob_auto_camera)
ob_auto_camera.location = (18.2283, -17.302, 14.3047)
ob_auto_camera.rotation_euler = (1.09748, -7.21219e-08, 0.694738)
scene.camera = ob_auto_camera
light_auto_sun = bpy.data.lights.new('AutoSun', 'SUN')
light_auto_sun.energy = 3.0
light_auto_sun.angle = 0.0523599
ob_auto_sun = bpy.data.objects.new('AutoSun', light_auto_sun)
scene.collection.objects.link(ob_auto_sun)
ob_auto_sun.rotation_euler = (0.872665, 0.174533, 0.523599)
bpy.context.view_layer.update()
